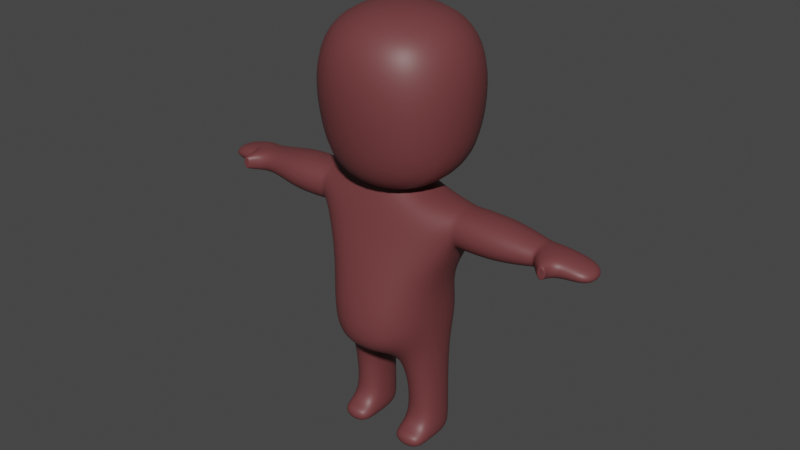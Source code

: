 # Source: GiantBase.blend  (saved by Blender 3.5.10; exported with 4.5.12 LTS)
import bpy
from mathutils import Matrix  # noqa: F401  (used for matrix-valued properties, if any)

bpy.ops.wm.read_factory_settings(use_empty=True)
scene = bpy.context.scene
scene.name = 'Scene'

# ---- collections
col_collection = bpy.data.collections.new('Collection'); scene.collection.children.link(col_collection)

# ---- materials (node trees are filled in below, after node groups)
mat_giant_materiial = bpy.data.materials.new('giant materiial')
mat_giant_materiial.use_transparent_shadow = False

# ---- material node trees
mat_giant_materiial.use_nodes = True; mat_giant_materiial.node_tree.nodes.clear()
_N = mat_giant_materiial.node_tree.nodes; _L = mat_giant_materiial.node_tree.links
n0 = _N.new('ShaderNodeBsdfPrincipled'); n0.name = 'Principled BSDF'; n0.location = (10, 300)
n0.distribution = 'GGX'
n0.subsurface_method = 'RANDOM_WALK_SKIN'
n0.inputs[0].default_value = (0.1657, 0.04414, 0.04669, 1.0)
n0.inputs[3].default_value = 1.45
n0.inputs[27].default_value = (0.0, 0.0, 0.0, 1.0)
n0.inputs[28].default_value = 1.0
n1 = _N.new('ShaderNodeOutputMaterial'); n1.name = 'Material Output'; n1.location = (300, 300)
_L.new(n0.outputs[0], n1.inputs[0])
n1.is_active_output = True

# ---- world
world_world = bpy.data.worlds.new('World'); scene.world = world_world
world_world.use_nodes = True; world_world.node_tree.nodes.clear()
_N = world_world.node_tree.nodes; _L = world_world.node_tree.links
n0 = _N.new('ShaderNodeOutputWorld'); n0.name = 'World Output'; n0.location = (300, 300)
n1 = _N.new('ShaderNodeBackground'); n1.name = 'Background'; n1.location = (10, 300)
n1.inputs[0].default_value = (0.05088, 0.05088, 0.05088, 1.0)
_L.new(n1.outputs[0], n0.inputs[0])
n0.is_active_output = True
world_world.color = (0.05088, 0.05088, 0.05088)
world_world.use_sun_shadow = False
world_world.sun_shadow_jitter_overblur = 0.0

# ---- meshes
me_cube_003 = bpy.data.meshes.new('Cube.003')
me_cube_003.from_pydata([(-0.4608, -0.4608, -1.155), (-1.375, -1.375, 1.608), (-0.4608, 0.4608, -1.155), (-1.375, 1.375, 1.608), (0.4608, -0.4608, -1.155), (1.375, -1.375, 1.608), (0.4608, 0.4608, -1.155), (1.375, 1.375, 1.608), (-1.057, 1.057, -0.8552), (-1.057, -0.9071, -1.076), (1.057, 1.057, -0.8552), (1.057, -0.9071, -1.076), (-0.7025, 0.5134, -1.217), (-0.7025, -0.5075, -1.217), (0.6914, 0.5134, -1.217), (0.6914, -0.5075, -1.217), (-0.2718, 0.4608, -3.915), (-0.2718, -0.4608, -3.915), (0.2718, 0.4608, -3.915), (0.2718, -0.4608, -3.915), (1.291, -0.4259, -1.277), (1.291, 0.3996, -1.277), (0.857, -0.4608, -3.915), (0.857, 0.4608, -3.915), (-1.253, 0.3996, -1.277), (-1.253, -0.4259, -1.277), (-0.8246, 0.4608, -3.915), (-0.8246, -0.4608, -3.915), (0.6914, -0.7416, -1.856), (0.6914, 0.5134, -1.856), (-0.7025, 0.5134, -1.856), (-0.7025, -0.7416, -1.856), (1.291, -0.4259, -1.934), (1.291, 0.3996, -1.934), (-1.253, 0.3996, -1.934), (-1.253, -0.4259, -1.934), (0.4982, -1.26, -3.718), (-0.4828, 0.8037, -3.308), (0.8967, -0.4776, -3.308), (-0.8636, 0.4872, -3.308), (0.482, 0.8037, -3.308), (-0.4666, -1.26, -3.718), (0.8967, 0.4872, -3.308), (-0.8636, -0.4776, -3.308), (-0.2718, 0.4608, -5.271), (-0.2718, -0.2317, -5.271), (0.2718, -0.2317, -5.271), (0.2718, 0.4608, -5.271), (0.857, -0.2317, -5.271), (0.857, 0.4608, -5.271), (-0.8246, 0.4608, -5.271), (-0.8246, -0.2317, -5.271), (-0.2718, 0.4608, -5.6), (-0.2718, -0.2317, -5.6), (0.2718, -0.2317, -5.6), (0.2718, 0.4608, -5.6), (0.857, -0.2317, -5.6), (0.857, 0.4608, -5.6), (-0.8246, 0.4608, -5.6), (-0.8246, -0.2317, -5.6), (1.291, -0.4259, -1.277), (1.291, 0.3996, -1.277), (1.291, 0.3996, -1.934), (-1.253, 0.3996, -1.277), (-1.253, -0.4259, -1.277), (-1.253, -0.4259, -1.934), (1.291, -0.4259, -1.934), (-1.253, 0.3996, -1.934), (2.625, -0.298, -1.421), (2.625, 0.2981, -1.421), (2.625, 0.2981, -1.783), (2.625, -0.298, -1.783), (-2.629, 0.2846, -1.425), (-2.629, -0.2996, -1.425), (-2.629, -0.2996, -1.78), (-2.629, 0.2846, -1.78), (2.625, -0.298, -1.421), (2.625, 0.2981, -1.421), (2.625, 0.2981, -1.783), (2.625, -0.298, -1.783), (2.99, -0.298, -1.421), (2.99, 0.2981, -1.421), (2.99, 0.2981, -1.783), (2.99, -0.298, -1.783), (-2.96, 0.2846, -1.425), (-2.96, -0.2996, -1.425), (-2.96, -0.2996, -1.78), (-2.96, 0.2846, -1.78), (-2.822, -0.495, -1.704), (-2.822, -0.495, -1.501), (2.833, -0.5012, -1.498), (2.833, -0.5012, -1.706), (2.97, -0.5012, -1.498), (2.97, -0.5012, -1.706), (-2.946, -0.495, -1.704), (-2.946, -0.495, -1.501), (-2.96, 0.2846, -1.425), (-2.96, -0.2996, -1.425), (-2.96, -0.2996, -1.78), (-2.96, 0.2846, -1.78), (-2.96, 0.2846, -1.425), (-2.96, -0.2996, -1.425), (-2.96, -0.2996, -1.78), (-2.96, 0.2846, -1.78), (-3.536, 0.2846, -1.55), (-3.536, -0.2996, -1.55), (-3.536, -0.2996, -1.78), (-3.536, 0.2846, -1.78), (3.54, -0.298, -1.551), (3.54, 0.2981, -1.551), (3.54, 0.2981, -1.783), (3.54, -0.298, -1.783), (0.2718, -0.6147, -5.271), (0.857, -0.6147, -5.271), (-0.2718, -0.6147, -5.271), (-0.8246, -0.6147, -5.271), (0.2718, -0.6147, -5.6), (0.857, -0.6147, -5.6), (-0.2718, -0.6147, -5.6), (-0.8246, -0.6147, -5.6), (0.5142, 0.424, -2.569), (-0.5162, -1.036, -2.569), (0.9572, 0.2695, -2.569), (-0.9229, -0.4548, -2.569), (0.5142, -1.036, -2.569), (-0.5162, 0.424, -2.569), (0.9572, -0.4548, -2.569), (-0.9229, 0.2695, -2.569), (-1.375, -1.224, -0.4376), (-1.375, 1.375, -0.2168), (1.375, 1.375, -0.2168), (1.375, -1.224, -0.4376), (-2.822, -0.495, -1.704), (-2.822, -0.495, -1.501), (2.833, -0.5012, -1.498), (2.833, -0.5012, -1.706), (2.97, -0.5012, -1.498), (2.97, -0.5012, -1.706), (-2.946, -0.495, -1.704), (-2.946, -0.495, -1.501), (-1.95, -0.4939, -1.95), (-1.95, 0.4662, -1.95), (-1.95, 0.4662, -1.258), (-1.95, -0.4939, -1.258), (1.971, -0.4674, -1.931), (1.971, -0.4674, -1.277), (1.971, 0.4397, -1.277), (1.971, 0.4397, -1.931)], [], [(128, 1, 3, 129), (129, 3, 7, 130), (130, 7, 5, 131), (131, 5, 1, 128), (4, 0, 13, 15), (7, 3, 1, 5), (2, 0, 9, 8), (6, 2, 8, 10), (4, 6, 10, 11), (0, 4, 11, 9), (14, 15, 20, 21), (2, 6, 14, 12), (6, 4, 15, 14), (0, 2, 12, 13), (16, 18, 19, 17), (13, 12, 24, 25), (36, 41, 17, 19), (37, 40, 18, 16), (42, 38, 22, 23), (29, 14, 21, 33), (36, 19, 22, 38), (22, 19, 46, 48), (43, 39, 26, 27), (37, 16, 26, 39), (27, 26, 50, 51), (31, 13, 25, 35), (121, 31, 35, 123), (12, 30, 34, 24), (32, 33, 62, 66), (15, 28, 32, 20), (120, 29, 33, 122), (20, 32, 66, 60), (12, 14, 29, 30), (15, 13, 31, 28), (18, 40, 42, 23), (17, 41, 43, 27), (125, 37, 39, 127), (123, 127, 39, 43), (124, 36, 38, 126), (122, 126, 38, 42), (125, 120, 40, 37), (124, 121, 41, 36), (47, 49, 57, 55), (51, 50, 58, 59), (19, 18, 47, 46), (26, 16, 44, 50), (16, 17, 45, 44), (23, 22, 48, 49), (18, 23, 49, 47), (17, 27, 51, 45), (54, 55, 57, 56), (52, 53, 59, 58), (46, 47, 55, 54), (50, 44, 52, 58), (53, 45, 114, 118), (49, 48, 56, 57), (44, 45, 53, 52), (48, 46, 112, 113), (141, 140, 74, 75), (145, 144, 71, 68), (33, 21, 61, 62), (25, 24, 63, 64), (34, 35, 65, 67), (24, 34, 67, 63), (21, 20, 60, 61), (35, 25, 64, 65), (70, 69, 77, 78), (146, 145, 68, 69), (144, 147, 70, 71), (147, 146, 69, 70), (72, 75, 87, 84), (143, 142, 72, 73), (142, 141, 75, 72), (140, 143, 73, 74), (79, 78, 82, 83), (68, 71, 79, 76), (69, 68, 76, 77), (71, 70, 78, 79), (80, 83, 111, 108), (78, 77, 81, 82), (83, 80, 92, 93), (77, 76, 80, 81), (84, 87, 99, 96), (73, 72, 84, 85), (75, 74, 86, 87), (86, 74, 88, 94), (89, 95, 139, 133), (90, 91, 135, 134), (85, 86, 94, 95), (80, 76, 90, 92), (74, 73, 89, 88), (76, 79, 91, 90), (79, 83, 93, 91), (73, 85, 95, 89), (97, 96, 100, 101), (85, 84, 96, 97), (87, 86, 98, 99), (86, 85, 97, 98), (103, 102, 106, 107), (99, 98, 102, 103), (98, 97, 101, 102), (96, 99, 103, 100), (105, 104, 107, 106), (102, 101, 105, 106), (100, 103, 107, 104), (101, 100, 104, 105), (109, 108, 111, 110), (81, 80, 108, 109), (83, 82, 110, 111), (82, 81, 109, 110), (113, 112, 116, 117), (114, 115, 119, 118), (54, 56, 117, 116), (45, 51, 115, 114), (51, 59, 119, 115), (59, 53, 118, 119), (56, 48, 113, 117), (46, 54, 116, 112), (28, 31, 121, 124), (30, 29, 120, 125), (33, 32, 126, 122), (28, 124, 126, 32), (35, 34, 127, 123), (30, 125, 127, 34), (40, 120, 122, 42), (41, 121, 123, 43), (11, 131, 128, 9), (10, 130, 131, 11), (8, 129, 130, 10), (9, 128, 129, 8), (134, 135, 137, 136), (132, 133, 139, 138), (92, 90, 134, 136), (93, 92, 136, 137), (88, 89, 133, 132), (94, 88, 132, 138), (95, 94, 138, 139), (91, 93, 137, 135), (65, 64, 143, 140), (63, 67, 141, 142), (64, 63, 142, 143), (67, 65, 140, 141), (62, 61, 146, 147), (66, 62, 147, 144), (61, 60, 145, 146), (60, 66, 144, 145)])
me_cube_003.polygons.foreach_set('use_smooth', [True] * 146)
_uv = me_cube_003.uv_layers.new(name='UVMap')
_uv.uv.foreach_set('vector', [0.433, 0.0, 0.625, 0.0, 0.625, 0.25, 0.433, 0.25, 0.433, 0.25, 0.625, 0.25, 0.625, 0.5, 0.433, 0.5, 0.433, 0.5, 0.625, 0.5, 0.625, 0.75, 0.433, 0.75, 0.433, 0.75, 0.625, 0.75, 0.625, 1.0, 0.433, 1.0, 0.3076, 0.6826, 0.1924, 0.6826, 0.1924, 0.6826, 0.3076, 0.6826, 0.625, 0.5, 0.875, 0.5, 0.875, 0.75, 0.625, 0.75, 0.1924, 0.5674, 0.1924, 0.6826, 0.125, 0.75, 0.125, 0.5, 0.3076, 0.5674, 0.1924, 0.5674, 0.125, 0.5, 0.375, 0.5, 0.3076, 0.6826, 0.3076, 0.5674, 0.375, 0.5, 0.375, 0.75, 0.1924, 0.6826, 0.3076, 0.6826, 0.375, 0.75, 0.125, 0.75, 0.3076, 0.5674, 0.3076, 0.6826, 0.3076, 0.6826, 0.3076, 0.5674, 0.1924, 0.5674, 0.3076, 0.5674, 0.3076, 0.5674, 0.1924, 0.5674, 0.3076, 0.5674, 0.3076, 0.6826, 0.3076, 0.6826, 0.3076, 0.5674, 0.1924, 0.6826, 0.1924, 0.5674, 0.1924, 0.5674, 0.1924, 0.6826, 0.1924, 0.5674, 0.3076, 0.5674, 0.3076, 0.6826, 0.1924, 0.6826, 0.1924, 0.6826, 0.1924, 0.5674, 0.1924, 0.5674, 0.1924, 0.6826, 0.3076, 0.6826, 0.1924, 0.6826, 0.1924, 0.6826, 0.3076, 0.6826, 0.1924, 0.5674, 0.3076, 0.5674, 0.3076, 0.5674, 0.1924, 0.5674, 0.3076, 0.5674, 0.3076, 0.6826, 0.3076, 0.6826, 0.3076, 0.5674, 0.3076, 0.5674, 0.3076, 0.5674, 0.3076, 0.5674, 0.3076, 0.5674, 0.3076, 0.6826, 0.3076, 0.6826, 0.3076, 0.6826, 0.3076, 0.6826, 0.3076, 0.6826, 0.3076, 0.6826, 0.3076, 0.6826, 0.3076, 0.6826, 0.1924, 0.6826, 0.1924, 0.5674, 0.1924, 0.5674, 0.1924, 0.6826, 0.1924, 0.5674, 0.1924, 0.5674, 0.1924, 0.5674, 0.1924, 0.5674, 0.1924, 0.6826, 0.1924, 0.5674, 0.1924, 0.5674, 0.1924, 0.6826, 0.1924, 0.6826, 0.1924, 0.6826, 0.1924, 0.6826, 0.1924, 0.6826, 0.1924, 0.6826, 0.1924, 0.6826, 0.1924, 0.6826, 0.1924, 0.6826, 0.1924, 0.5674, 0.1924, 0.5674, 0.1924, 0.5674, 0.1924, 0.5674, 0.3076, 0.6826, 0.3076, 0.5674, 0.3076, 0.5674, 0.3076, 0.6826, 0.3076, 0.6826, 0.3076, 0.6826, 0.3076, 0.6826, 0.3076, 0.6826, 0.3076, 0.5674, 0.3076, 0.5674, 0.3076, 0.5674, 0.3076, 0.5674, 0.3076, 0.6826, 0.3076, 0.6826, 0.3076, 0.6826, 0.3076, 0.6826, 0.1924, 0.5674, 0.3076, 0.5674, 0.3076, 0.5674, 0.1924, 0.5674, 0.3076, 0.6826, 0.1924, 0.6826, 0.1924, 0.6826, 0.3076, 0.6826, 0.3076, 0.5674, 0.3076, 0.5674, 0.3076, 0.5674, 0.3076, 0.5674, 0.1924, 0.6826, 0.1924, 0.6826, 0.1924, 0.6826, 0.1924, 0.6826, 0.1924, 0.5674, 0.1924, 0.5674, 0.1924, 0.5674, 0.1924, 0.5674, 0.1924, 0.6826, 0.1924, 0.5674, 0.1924, 0.5674, 0.1924, 0.6826, 0.3076, 0.6826, 0.3076, 0.6826, 0.3076, 0.6826, 0.3076, 0.6826, 0.3076, 0.5674, 0.3076, 0.6826, 0.3076, 0.6826, 0.3076, 0.5674, 0.1924, 0.5674, 0.3076, 0.5674, 0.3076, 0.5674, 0.1924, 0.5674, 0.3076, 0.6826, 0.1924, 0.6826, 0.1924, 0.6826, 0.3076, 0.6826, 0.3076, 0.5674, 0.3076, 0.5674, 0.3076, 0.5674, 0.3076, 0.5674, 0.1924, 0.6826, 0.1924, 0.5674, 0.1924, 0.5674, 0.1924, 0.6826, 0.3076, 0.6826, 0.3076, 0.5674, 0.3076, 0.5674, 0.3076, 0.6826, 0.1924, 0.5674, 0.1924, 0.5674, 0.1924, 0.5674, 0.1924, 0.5674, 0.1924, 0.5674, 0.1924, 0.6826, 0.1924, 0.6826, 0.1924, 0.5674, 0.3076, 0.5674, 0.3076, 0.6826, 0.3076, 0.6826, 0.3076, 0.5674, 0.3076, 0.5674, 0.3076, 0.5674, 0.3076, 0.5674, 0.3076, 0.5674, 0.1924, 0.6826, 0.1924, 0.6826, 0.1924, 0.6826, 0.1924, 0.6826, 0.3076, 0.6826, 0.3076, 0.5674, 0.3076, 0.5674, 0.3076, 0.6826, 0.1924, 0.5674, 0.1924, 0.6826, 0.1924, 0.6826, 0.1924, 0.5674, 0.3076, 0.6826, 0.3076, 0.5674, 0.3076, 0.5674, 0.3076, 0.6826, 0.1924, 0.5674, 0.1924, 0.5674, 0.1924, 0.5674, 0.1924, 0.5674, 0.1924, 0.6826, 0.1924, 0.6826, 0.1924, 0.6826, 0.1924, 0.6826, 0.3076, 0.5674, 0.3076, 0.6826, 0.3076, 0.6826, 0.3076, 0.5674, 0.1924, 0.5674, 0.1924, 0.6826, 0.1924, 0.6826, 0.1924, 0.5674, 0.3076, 0.6826, 0.3076, 0.6826, 0.3076, 0.6826, 0.3076, 0.6826, 0.1924, 0.5674, 0.1924, 0.6826, 0.1924, 0.6826, 0.1924, 0.5674, 0.3076, 0.6826, 0.3076, 0.6826, 0.3076, 0.6826, 0.3076, 0.6826, 0.3076, 0.5674, 0.3076, 0.5674, 0.3076, 0.5674, 0.3076, 0.5674, 0.1924, 0.6826, 0.1924, 0.5674, 0.1924, 0.5674, 0.1924, 0.6826, 0.1924, 0.5674, 0.1924, 0.6826, 0.1924, 0.6826, 0.1924, 0.5674, 0.1924, 0.5674, 0.1924, 0.5674, 0.1924, 0.5674, 0.1924, 0.5674, 0.3076, 0.5674, 0.3076, 0.6826, 0.3076, 0.6826, 0.3076, 0.5674, 0.1924, 0.6826, 0.1924, 0.6826, 0.1924, 0.6826, 0.1924, 0.6826, 0.3076, 0.5674, 0.3076, 0.5674, 0.3076, 0.5674, 0.3076, 0.5674, 0.3076, 0.5674, 0.3076, 0.6826, 0.3076, 0.6826, 0.3076, 0.5674, 0.3076, 0.6826, 0.3076, 0.5674, 0.3076, 0.5674, 0.3076, 0.6826, 0.3076, 0.5674, 0.3076, 0.5674, 0.3076, 0.5674, 0.3076, 0.5674, 0.1924, 0.5674, 0.1924, 0.5674, 0.1924, 0.5674, 0.1924, 0.5674, 0.1924, 0.6826, 0.1924, 0.5674, 0.1924, 0.5674, 0.1924, 0.6826, 0.1924, 0.5674, 0.1924, 0.5674, 0.1924, 0.5674, 0.1924, 0.5674, 0.1924, 0.6826, 0.1924, 0.6826, 0.1924, 0.6826, 0.1924, 0.6826, 0.3076, 0.6826, 0.3076, 0.5674, 0.3076, 0.5674, 0.3076, 0.6826, 0.3076, 0.6826, 0.3076, 0.6826, 0.3076, 0.6826, 0.3076, 0.6826, 0.3076, 0.5674, 0.3076, 0.6826, 0.3076, 0.6826, 0.3076, 0.5674, 0.3076, 0.6826, 0.3076, 0.5674, 0.3076, 0.5674, 0.3076, 0.6826, 0.3076, 0.6826, 0.3076, 0.6826, 0.3076, 0.6826, 0.3076, 0.6826, 0.3076, 0.5674, 0.3076, 0.5674, 0.3076, 0.5674, 0.3076, 0.5674, 0.3076, 0.6826, 0.3076, 0.6826, 0.3076, 0.6826, 0.3076, 0.6826, 0.3076, 0.5674, 0.3076, 0.6826, 0.3076, 0.6826, 0.3076, 0.5674, 0.1924, 0.5674, 0.1924, 0.5674, 0.1924, 0.5674, 0.1924, 0.5674, 0.1924, 0.6826, 0.1924, 0.5674, 0.1924, 0.5674, 0.1924, 0.6826, 0.1924, 0.5674, 0.1924, 0.6826, 0.1924, 0.6826, 0.1924, 0.5674, 0.1924, 0.6826, 0.1924, 0.6826, 0.1924, 0.6826, 0.1924, 0.6826, 0.1924, 0.6826, 0.1924, 0.6826, 0.1924, 0.6826, 0.1924, 0.6826, 0.3076, 0.6826, 0.3076, 0.6826, 0.3076, 0.6826, 0.3076, 0.6826, 0.1924, 0.6826, 0.1924, 0.6826, 0.1924, 0.6826, 0.1924, 0.6826, 0.3076, 0.6826, 0.3076, 0.6826, 0.3076, 0.6826, 0.3076, 0.6826, 0.1924, 0.6826, 0.1924, 0.6826, 0.1924, 0.6826, 0.1924, 0.6826, 0.3076, 0.6826, 0.3076, 0.6826, 0.3076, 0.6826, 0.3076, 0.6826, 0.3076, 0.6826, 0.3076, 0.6826, 0.3076, 0.6826, 0.3076, 0.6826, 0.1924, 0.6826, 0.1924, 0.6826, 0.1924, 0.6826, 0.1924, 0.6826, 0.1924, 0.6826, 0.1924, 0.5674, 0.1924, 0.5674, 0.1924, 0.6826, 0.1924, 0.6826, 0.1924, 0.5674, 0.1924, 0.5674, 0.1924, 0.6826, 0.1924, 0.5674, 0.1924, 0.6826, 0.1924, 0.6826, 0.1924, 0.5674, 0.1924, 0.6826, 0.1924, 0.6826, 0.1924, 0.6826, 0.1924, 0.6826, 0.1924, 0.5674, 0.1924, 0.6826, 0.1924, 0.6826, 0.1924, 0.5674, 0.1924, 0.5674, 0.1924, 0.6826, 0.1924, 0.6826, 0.1924, 0.5674, 0.1924, 0.6826, 0.1924, 0.6826, 0.1924, 0.6826, 0.1924, 0.6826, 0.1924, 0.5674, 0.1924, 0.5674, 0.1924, 0.5674, 0.1924, 0.5674, 0.1924, 0.6826, 0.1924, 0.5674, 0.1924, 0.5674, 0.1924, 0.6826, 0.1924, 0.6826, 0.1924, 0.6826, 0.1924, 0.6826, 0.1924, 0.6826, 0.1924, 0.5674, 0.1924, 0.5674, 0.1924, 0.5674, 0.1924, 0.5674, 0.1924, 0.6826, 0.1924, 0.5674, 0.1924, 0.5674, 0.1924, 0.6826, 0.3076, 0.5674, 0.3076, 0.6826, 0.3076, 0.6826, 0.3076, 0.5674, 0.3076, 0.5674, 0.3076, 0.6826, 0.3076, 0.6826, 0.3076, 0.5674, 0.3076, 0.6826, 0.3076, 0.5674, 0.3076, 0.5674, 0.3076, 0.6826, 0.3076, 0.5674, 0.3076, 0.5674, 0.3076, 0.5674, 0.3076, 0.5674, 0.3076, 0.6826, 0.3076, 0.6826, 0.3076, 0.6826, 0.3076, 0.6826, 0.1924, 0.6826, 0.1924, 0.6826, 0.1924, 0.6826, 0.1924, 0.6826, 0.3076, 0.6826, 0.3076, 0.6826, 0.3076, 0.6826, 0.3076, 0.6826, 0.1924, 0.6826, 0.1924, 0.6826, 0.1924, 0.6826, 0.1924, 0.6826, 0.1924, 0.6826, 0.1924, 0.6826, 0.1924, 0.6826, 0.1924, 0.6826, 0.1924, 0.6826, 0.1924, 0.6826, 0.1924, 0.6826, 0.1924, 0.6826, 0.3076, 0.6826, 0.3076, 0.6826, 0.3076, 0.6826, 0.3076, 0.6826, 0.3076, 0.6826, 0.3076, 0.6826, 0.3076, 0.6826, 0.3076, 0.6826, 0.3076, 0.6826, 0.1924, 0.6826, 0.1924, 0.6826, 0.3076, 0.6826, 0.1924, 0.5674, 0.3076, 0.5674, 0.3076, 0.5674, 0.1924, 0.5674, 0.3076, 0.5674, 0.3076, 0.6826, 0.3076, 0.6826, 0.3076, 0.5674, 0.3076, 0.6826, 0.3076, 0.6826, 0.3076, 0.6826, 0.3076, 0.6826, 0.1924, 0.6826, 0.1924, 0.5674, 0.1924, 0.5674, 0.1924, 0.6826, 0.1924, 0.5674, 0.1924, 0.5674, 0.1924, 0.5674, 0.1924, 0.5674, 0.3076, 0.5674, 0.3076, 0.5674, 0.3076, 0.5674, 0.3076, 0.5674, 0.1924, 0.6826, 0.1924, 0.6826, 0.1924, 0.6826, 0.1924, 0.6826, 0.375, 0.75, 0.433, 0.75, 0.433, 1.0, 0.375, 1.0, 0.375, 0.5, 0.433, 0.5, 0.433, 0.75, 0.375, 0.75, 0.375, 0.25, 0.433, 0.25, 0.433, 0.5, 0.375, 0.5, 0.375, 0.0, 0.433, 0.0, 0.433, 0.25, 0.375, 0.25, 0.3076, 0.6826, 0.3076, 0.6826, 0.3076, 0.6826, 0.3076, 0.6826, 0.1924, 0.6826, 0.1924, 0.6826, 0.1924, 0.6826, 0.1924, 0.6826, 0.3076, 0.6826, 0.3076, 0.6826, 0.3076, 0.6826, 0.3076, 0.6826, 0.3076, 0.6826, 0.3076, 0.6826, 0.3076, 0.6826, 0.3076, 0.6826, 0.1924, 0.6826, 0.1924, 0.6826, 0.1924, 0.6826, 0.1924, 0.6826, 0.1924, 0.6826, 0.1924, 0.6826, 0.1924, 0.6826, 0.1924, 0.6826, 0.1924, 0.6826, 0.1924, 0.6826, 0.1924, 0.6826, 0.1924, 0.6826, 0.3076, 0.6826, 0.3076, 0.6826, 0.3076, 0.6826, 0.3076, 0.6826, 0.1924, 0.6826, 0.1924, 0.6826, 0.1924, 0.6826, 0.1924, 0.6826, 0.1924, 0.5674, 0.1924, 0.5674, 0.1924, 0.5674, 0.1924, 0.5674, 0.1924, 0.6826, 0.1924, 0.5674, 0.1924, 0.5674, 0.1924, 0.6826, 0.1924, 0.5674, 0.1924, 0.6826, 0.1924, 0.6826, 0.1924, 0.5674, 0.3076, 0.5674, 0.3076, 0.5674, 0.3076, 0.5674, 0.3076, 0.5674, 0.3076, 0.6826, 0.3076, 0.5674, 0.3076, 0.5674, 0.3076, 0.6826, 0.3076, 0.5674, 0.3076, 0.6826, 0.3076, 0.6826, 0.3076, 0.5674, 0.3076, 0.6826, 0.3076, 0.6826, 0.3076, 0.6826, 0.3076, 0.6826])
me_cube_003.materials.append(mat_giant_materiial)
me_cube_003.update()

# ---- objects
ob_cube = bpy.data.objects.new('Cube', me_cube_003)

# ---- transforms, parenting, visibility, modifiers, constraints
ob_cube.location = (0.0, 0.0, 6.899)
ob_cube.scale = (1.326, 1.326, 1.366)
_m = ob_cube.modifiers.new('Subdivision', 'SUBSURF')
_m.levels = 2
_m.render_levels = 3

# ---- collection membership
col_collection.objects.link(ob_cube)

# ---- scene / render settings (as saved in the file)
scene.frame_start = 1; scene.frame_end = 250; scene.frame_set(1)
scene.render.engine = 'BLENDER_EEVEE_NEXT'
scene.cycles.sampling_pattern = 'TABULATED_SOBOL'
scene.view_settings.view_transform = 'Filmic'
bpy.context.view_layer.update()

# ---- added for rendering (the .blend has no active camera and no usable light): camera, sun
cam_auto = bpy.data.cameras.new('AutoCamera')
cam_auto.lens = 50.0
cam_auto.sensor_width = 36.0
cam_auto.clip_end = 1000.0
ob_auto_camera = bpy.data.objects.new('AutoCamera', cam_auto)
scene.collection.objects.link(ob_auto_camera)
ob_auto_camera.location = (13.0315, -15.6347, 14.5952)
ob_auto_camera.rotation_euler = (1.09748, -7.21219e-08, 0.694738)
scene.camera = ob_auto_camera
light_auto_sun = bpy.data.lights.new('AutoSun', 'SUN')
light_auto_sun.energy = 3.0
light_auto_sun.angle = 0.0523599
ob_auto_sun = bpy.data.objects.new('AutoSun', light_auto_sun)
scene.collection.objects.link(ob_auto_sun)
ob_auto_sun.rotation_euler = (0.872665, 0.174533, 0.523599)
bpy.context.view_layer.update()
